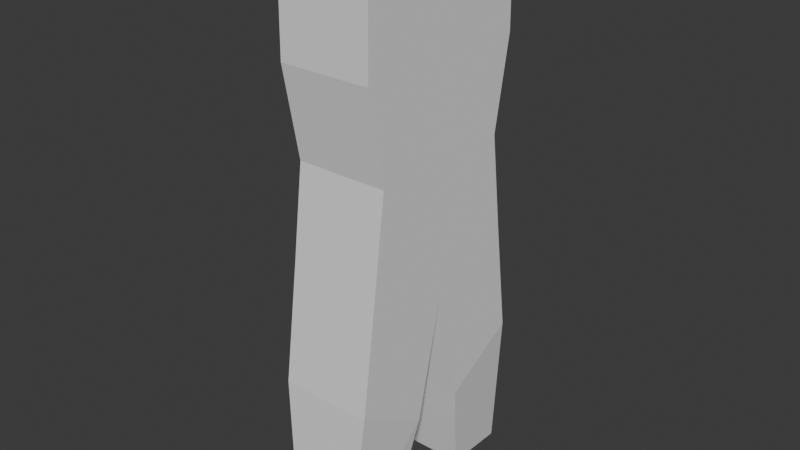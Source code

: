 # Source: lars.blend  (saved by Blender 5.1.30; exported with 4.5.12 LTS)
import bpy
from mathutils import Matrix  # noqa: F401  (used for matrix-valued properties, if any)

bpy.ops.wm.read_factory_settings(use_empty=True)
scene = bpy.context.scene
scene.name = 'Scene'

# ---- collections
col_collection = bpy.data.collections.new('Collection'); scene.collection.children.link(col_collection)

# ---- world
world_world = bpy.data.worlds.new('World'); scene.world = world_world
world_world.use_nodes = True; world_world.node_tree.nodes.clear()
_N = world_world.node_tree.nodes; _L = world_world.node_tree.links
n0 = _N.new('ShaderNodeOutputWorld'); n0.name = 'World Output'; n0.location = (200, 100)
n1 = _N.new('ShaderNodeBackground'); n1.name = 'Background'; n1.location = (-200, 100)
n1.inputs[0].default_value = (0.05088, 0.05088, 0.05088, 1.0)
_L.new(n1.outputs[0], n0.inputs[0])
n0.is_active_output = True
world_world.color = (0.05088, 0.05088, 0.05088)
world_world.sun_shadow_jitter_overblur = 0.0

# ---- meshes
me_cube_001 = bpy.data.meshes.new('Cube.001')
me_cube_001.from_pydata([(-1.0, -0.9574, -1.0), (-1.0, -1.016, 1.0), (1.0, -0.8294, 0.0), (-1.0, 0.0, 0.0), (1.0, -0.9574, -1.0), (1.0, -1.016, 1.0), (-1.0, -0.8294, 0.0), (1.0, 0.0, 0.0), (-1.0, 0.0, -1.473), (-1.0, 0.0, 1.0), (1.0, 0.0, -1.473), (1.0, 0.0, 1.0), (1.0, 0.0, 2.266), (1.0, -1.0, 1.928), (-1.0, -1.0, 1.928), (-1.0, 0.0, 2.266), (-1.0, -0.3009, -2.776), (-1.0, -1.135, -2.303), (1.0, -1.135, -2.303), (1.0, -0.3009, -2.776), (-0.7194, -0.5375, -3.905), (-0.7194, -1.226, -3.922), (0.7194, -1.226, -3.922), (0.7194, -0.5375, -3.905)], [], [(1, 5, 13, 14), (12, 15, 14, 13), (7, 11, 5, 2), (2, 5, 1, 6), (4, 0, 17, 18), (9, 1, 14, 15), (10, 7, 2, 4), (0, 6, 3, 8), (4, 2, 6, 0), (6, 1, 9, 3), (5, 11, 12, 13), (19, 18, 22, 23), (8, 10, 19, 16), (0, 8, 16, 17), (10, 4, 18, 19), (20, 23, 22, 21), (17, 16, 20, 21), (16, 19, 23, 20), (18, 17, 21, 22)])
_uv = me_cube_001.uv_layers.new(name='UVMap')
_uv.uv.foreach_set('vector', [0.625, 1.0, 0.625, 0.75, 0.625, 0.75, 0.625, 1.0, 0.625, 0.625, 0.875, 0.625, 0.875, 0.75, 0.625, 0.75, 0.5, 0.625, 0.625, 0.625, 0.625, 0.75, 0.5, 0.75, 0.5, 0.75, 0.625, 0.75, 0.625, 1.0, 0.5, 1.0, 0.375, 0.75, 0.375, 1.0, 0.375, 1.0, 0.375, 0.75, 0.625, 0.125, 0.625, 0.0, 0.625, 0.0, 0.625, 0.125, 0.375, 0.625, 0.5, 0.625, 0.5, 0.75, 0.375, 0.75, 0.375, 0.0, 0.5, 0.0, 0.5, 0.125, 0.375, 0.125, 0.375, 0.75, 0.5, 0.75, 0.5, 1.0, 0.375, 1.0, 0.5, 0.0, 0.625, 0.0, 0.625, 0.125, 0.5, 0.125, 0.625, 0.75, 0.625, 0.625, 0.625, 0.625, 0.625, 0.75, 0.375, 0.625, 0.375, 0.75, 0.375, 0.75, 0.375, 0.625, 0.0, 0.0, 0.0, 0.0, 0.0, 0.0, 0.0, 0.0, 0.375, 0.0, 0.375, 0.125, 0.375, 0.125, 0.375, 0.0, 0.375, 0.625, 0.375, 0.75, 0.375, 0.75, 0.375, 0.625, 0.125, 0.625, 0.375, 0.625, 0.375, 0.75, 0.125, 0.75, 0.375, 0.0, 0.375, 0.125, 0.375, 0.125, 0.375, 0.0, 0.0, 0.0, 0.0, 0.0, 0.0, 0.0, 0.0, 0.0, 0.375, 0.75, 0.375, 1.0, 0.375, 1.0, 0.375, 0.75])
me_cube_001.update()

# ---- objects
ob_cube = bpy.data.objects.new('Cube', me_cube_001)

# ---- transforms, parenting, visibility, modifiers, constraints
ob_cube.location = (0.0, 0.0, 0.0)
ob_cube.scale = (0.5064, 1.0, 1.0)
_m = ob_cube.modifiers.new('Mirror', 'MIRROR')
_m.use_axis = (False, True, False)

# ---- collection membership
col_collection.objects.link(ob_cube)

# ---- scene / render settings (as saved in the file)
scene.frame_start = 1; scene.frame_end = 250; scene.frame_set(3)
scene.render.engine = 'BLENDER_EEVEE_NEXT'
scene.render.bake_bias = 0.0
scene.render.bake_samples = 0
scene.cycles.sampling_pattern = 'TABULATED_SOBOL'
scene.eevee.use_volume_custom_range = False
bpy.context.view_layer.update()

# ---- added for rendering (the .blend has no active camera and no usable light): camera, sun
cam_auto = bpy.data.cameras.new('AutoCamera')
cam_auto.lens = 50.0
cam_auto.sensor_width = 36.0
cam_auto.clip_end = 1000.0
ob_auto_camera = bpy.data.objects.new('AutoCamera', cam_auto)
scene.collection.objects.link(ob_auto_camera)
ob_auto_camera.location = (6.22939, -7.47527, 4.15531)
ob_auto_camera.rotation_euler = (1.09748, -7.21219e-08, 0.694738)
scene.camera = ob_auto_camera
light_auto_sun = bpy.data.lights.new('AutoSun', 'SUN')
light_auto_sun.energy = 3.0
light_auto_sun.angle = 0.0523599
ob_auto_sun = bpy.data.objects.new('AutoSun', light_auto_sun)
scene.collection.objects.link(ob_auto_sun)
ob_auto_sun.rotation_euler = (0.872665, 0.174533, 0.523599)
bpy.context.view_layer.update()
